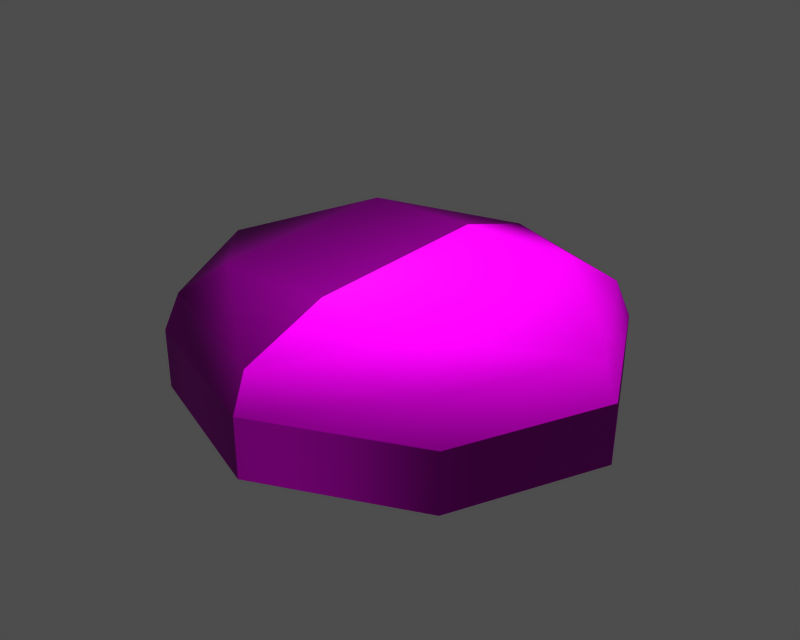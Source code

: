 # Source: id210000.blend  (saved by Blender 3.6.13; exported with 4.5.12 LTS)
import bpy
from mathutils import Matrix  # noqa: F401  (used for matrix-valued properties, if any)

bpy.ops.wm.read_factory_settings(use_empty=True)
scene = bpy.context.scene
scene.name = '1'

# ---- collections
col_collection_1 = bpy.data.collections.new('Collection 1'); scene.collection.children.link(col_collection_1)

# ---- images (referenced by path relative to the original .blend; pixels are not part of the script)
import os
ASSET_DIR = os.environ.get("B2B_ASSET_DIR", "")  # directory of the original .blend (textures are referenced by path, not embedded)
HERE = os.path.dirname(os.path.abspath(__file__))  # packed textures are extracted next to this script under _unpacked/

def load_image(name, relpath, width, height, colorspace="sRGB"):
    """Load a texture the original file referenced (path relative to the .blend, or extracted next to this script)."""
    p = next((c for c in (os.path.join(HERE, relpath), os.path.join(ASSET_DIR, relpath)) if relpath and os.path.exists(c)), "")
    if p:
        img = bpy.data.images.load(p, check_existing=True)
        img.name = name
    else:  # same state as the original file: an image datablock whose file is absent (Cycles renders it pink)
        img = bpy.data.images.new(name, width, height)
        img.source = "FILE"
        img.filepath = "//" + (relpath or name)
    img.colorspace_settings.name = colorspace
    return img
img_id210000_diff_0 = load_image('id210000_diff_0', 'dropitem.dds', 1024, 1024, 'Non-Color')
img_id210000_norm_0 = load_image('id210000_norm_0', 'dropitem_n.dds', 1024, 1024, 'Non-Color')
img_id210000_spec_0 = load_image('id210000_spec_0', 'dropitem_sp.dds', 1024, 1024, 'Non-Color')

# ---- materials (node trees are filled in below, after node groups)
mat_id210000_mat_001 = bpy.data.materials.new('id210000_mat.001')

# ---- material node trees
mat_id210000_mat_001.use_nodes = True; mat_id210000_mat_001.node_tree.nodes.clear()
_N = mat_id210000_mat_001.node_tree.nodes; _L = mat_id210000_mat_001.node_tree.links
n0 = _N.new('ShaderNodeBsdfPrincipled'); n0.name = 'Principled BSDF'; n0.location = (0, 0)
n0.distribution = 'GGX'
n0.subsurface_method = 'RANDOM_WALK_SKIN'
n0.inputs[3].default_value = 1.45
n0.inputs[27].default_value = (0.0, 0.0, 0.0, 1.0)
n0.inputs[28].default_value = 1.0
n1 = _N.new('ShaderNodeOutputMaterial'); n1.name = 'Material Output'; n1.location = (0, 0)
n2 = _N.new('ShaderNodeTexImage'); n2.name = 'Image Texture'; n2.location = (0, 0)
n2.image = img_id210000_diff_0
n3 = _N.new('ShaderNodeUVMap'); n3.name = 'UV Map'; n3.location = (0, 0)
n4 = _N.new('ShaderNodeTexImage'); n4.name = 'Image Texture.001'; n4.location = (0, 0)
n4.image = img_id210000_norm_0
n5 = _N.new('ShaderNodeNormalMap'); n5.name = 'Normal Map'; n5.location = (0, 0)
n6 = _N.new('ShaderNodeUVMap'); n6.name = 'UV Map.001'; n6.location = (0, 0)
n7 = _N.new('ShaderNodeTexImage'); n7.name = 'Image Texture.002'; n7.location = (0, 0)
n7.image = img_id210000_spec_0
n8 = _N.new('ShaderNodeUVMap'); n8.name = 'UV Map.002'; n8.location = (0, 0)
_L.new(n0.outputs[0], n1.inputs[0])
_L.new(n2.outputs[0], n0.inputs[0])
_L.new(n3.outputs[0], n2.inputs[0])
_L.new(n4.outputs[0], n5.inputs[1])
_L.new(n5.outputs[0], n0.inputs[5])
_L.new(n6.outputs[0], n4.inputs[0])
_L.new(n7.outputs[0], n0.inputs[13])
_L.new(n8.outputs[0], n7.inputs[0])
n1.is_active_output = True

# ---- meshes
me_id210000 = bpy.data.meshes.new('id210000')
me_id210000.from_pydata([(-0.03937, -13.82, 12.8), (-8.296, -7.337, 14.83), (-10.66, -9.658, 12.8), (-8.499, 7.576, 14.83), (-15.47, 0.02326, 12.8), (-0.02437, -14.92, 10.15), (-11.42, -10.43, 10.15), (-16.57, 0.008261, 10.15), (-10.93, 9.832, 12.8), (-11.7, 10.59, 10.15), (-0.4372, 15.38, 10.15), (-0.4222, 14.28, 12.8), (-0.1292, -7.226, 14.83), (-0.3324, 7.687, 14.83), (8.038, -7.114, 14.83), (10.47, -9.37, 12.8), (15.01, 0.4384, 12.8), (7.834, 7.798, 14.83), (11.24, -10.12, 10.15), (16.11, 0.4533, 10.15), (10.2, 10.12, 12.8), (10.96, 10.89, 10.15), (-11.42, -10.43, 10.15), (-16.57, 0.008261, 10.15), (-16.57, 0.008259, 5.85), (-11.42, -10.43, 5.85), (-0.02437, -14.92, 10.15), (-0.02437, -14.92, 5.85), (-16.57, 0.008261, 10.15), (-11.7, 10.59, 10.15), (-11.7, 10.59, 5.85), (-16.57, 0.008259, 5.85), (-0.4372, 15.38, 5.85), (-0.4372, 15.38, 10.15), (11.24, -10.12, 10.15), (11.24, -10.12, 5.85), (16.11, 0.4533, 5.85), (16.11, 0.4533, 10.15), (16.11, 0.4533, 10.15), (16.11, 0.4533, 5.85), (10.96, 10.89, 5.85), (10.96, 10.89, 10.15), (-16.57, 0.008259, 5.85), (-0.02437, -14.92, 5.85), (-11.42, -10.43, 5.85), (-11.7, 10.59, 5.85), (-0.4372, 15.38, 5.85), (16.11, 0.4533, 5.85), (11.24, -10.12, 5.85), (10.96, 10.89, 5.85)], [], [(0, 1, 2), (3, 4, 1), (5, 0, 2), (2, 6, 5), (7, 6, 2), (2, 4, 7), (8, 9, 7), (7, 4, 8), (10, 9, 8), (8, 11, 10), (0, 12, 1), (11, 8, 3), (4, 2, 1), (3, 8, 4), (13, 3, 1), (1, 12, 13), (11, 3, 13), (14, 0, 15), (16, 17, 14), (5, 18, 15), (15, 0, 5), (19, 16, 15), (15, 18, 19), (20, 16, 19), (19, 21, 20), (10, 11, 20), (20, 21, 10), (12, 0, 14), (20, 11, 17), (15, 16, 14), (20, 17, 16), (13, 12, 14), (14, 17, 13), (17, 11, 13), (22, 23, 24), (24, 25, 22), (26, 22, 25), (25, 27, 26), (28, 29, 30), (30, 31, 28), (32, 30, 29), (29, 33, 32), (34, 35, 36), (36, 37, 34), (26, 27, 35), (35, 34, 26), (38, 39, 40), (40, 41, 38), (32, 33, 41), (41, 40, 32), (42, 43, 44), (42, 45, 46), (42, 46, 43), (43, 47, 48), (49, 47, 46), (46, 47, 43)])
me_id210000.polygons.foreach_set('use_smooth', [True] * 56)
_uv = me_id210000.uv_layers.new(name='UVTex')
_uv.uv.foreach_set('vector', [0.02167, 0.05164, 0.06225, 0.1057, 0.07783, 0.08869, 0.06223, 0.2118, 0.1019, 0.1587, 0.06225, 0.1057, 0.02804, 0.03207, 0.02167, 0.05164, 0.07783, 0.08869, 0.07783, 0.08869, 0.0891, 0.0758, 0.02804, 0.03207, 0.1165, 0.1587, 0.0891, 0.0758, 0.07783, 0.08869, 0.07783, 0.08869, 0.1019, 0.1587, 0.1165, 0.1587, 0.07781, 0.2288, 0.08907, 0.2416, 0.1165, 0.1587, 0.1165, 0.1587, 0.1019, 0.1587, 0.07781, 0.2288, 0.02799, 0.2854, 0.08907, 0.2416, 0.07781, 0.2288, 0.07781, 0.2288, 0.02163, 0.2658, 0.02799, 0.2854, 0.02167, 0.05164, 0.01778, 0.1033, 0.06225, 0.1057, 0.02163, 0.2658, 0.07781, 0.2288, 0.06223, 0.2118, 0.1019, 0.1587, 0.07783, 0.08869, 0.06225, 0.1057, 0.06223, 0.2118, 0.07781, 0.2288, 0.1019, 0.1587, 0.01776, 0.2141, 0.06223, 0.2118, 0.06225, 0.1057, 0.06225, 0.1057, 0.01778, 0.1033, 0.01776, 0.2141, 0.02163, 0.2658, 0.06223, 0.2118, 0.01776, 0.2141, 0.06225, 0.1057, 0.02167, 0.05164, 0.07783, 0.08869, 0.1019, 0.1587, 0.06223, 0.2118, 0.06225, 0.1057, 0.02804, 0.03207, 0.0891, 0.0758, 0.07783, 0.08869, 0.07783, 0.08869, 0.02167, 0.05164, 0.02804, 0.03207, 0.1165, 0.1587, 0.1019, 0.1587, 0.07783, 0.08869, 0.07783, 0.08869, 0.0891, 0.0758, 0.1165, 0.1587, 0.07781, 0.2288, 0.1019, 0.1587, 0.1165, 0.1587, 0.1165, 0.1587, 0.08907, 0.2416, 0.07781, 0.2288, 0.02799, 0.2854, 0.02163, 0.2658, 0.07781, 0.2288, 0.07781, 0.2288, 0.08907, 0.2416, 0.02799, 0.2854, 0.01778, 0.1033, 0.02167, 0.05164, 0.06225, 0.1057, 0.07781, 0.2288, 0.02163, 0.2658, 0.06223, 0.2118, 0.07783, 0.08869, 0.1019, 0.1587, 0.06225, 0.1057, 0.07781, 0.2288, 0.06223, 0.2118, 0.1019, 0.1587, 0.01776, 0.2141, 0.01778, 0.1033, 0.06225, 0.1057, 0.06225, 0.1057, 0.06223, 0.2118, 0.01776, 0.2141, 0.06223, 0.2118, 0.02163, 0.2658, 0.01776, 0.2141, 0.406, 0.05022, 0.4701, 0.05023, 0.4701, 0.01901, 0.4701, 0.01901, 0.406, 0.019, 0.406, 0.05022, 0.3385, 0.05021, 0.406, 0.05022, 0.406, 0.019, 0.406, 0.019, 0.3385, 0.01898, 0.3385, 0.05021, 0.4701, 0.05023, 0.5342, 0.05025, 0.5342, 0.01902, 0.5342, 0.01902, 0.4701, 0.01901, 0.4701, 0.05023, 0.6017, 0.01903, 0.5342, 0.01902, 0.5342, 0.05025, 0.5342, 0.05025, 0.6017, 0.05026, 0.6017, 0.01903, 0.406, 0.05022, 0.406, 0.019, 0.4701, 0.01901, 0.4701, 0.01901, 0.4701, 0.05023, 0.406, 0.05022, 0.3385, 0.05021, 0.3385, 0.01898, 0.406, 0.019, 0.406, 0.019, 0.406, 0.05022, 0.3385, 0.05021, 0.4701, 0.05023, 0.4701, 0.01901, 0.5342, 0.01902, 0.5342, 0.01902, 0.5342, 0.05025, 0.4701, 0.05023, 0.6017, 0.01903, 0.6017, 0.05026, 0.5342, 0.05025, 0.5342, 0.05025, 0.5342, 0.01902, 0.6017, 0.01903, 0.1749, 0.1421, 0.09292, 0.02156, 0.1175, 0.1044, 0.1749, 0.1421, 0.2333, 0.1069, 0.2599, 0.02511, 0.1749, 0.1421, 0.2599, 0.02511, 0.09292, 0.02156, 0.09292, 0.02156, 0.1749, 0.1421, 0.1175, 0.1044, 0.2333, 0.1069, 0.1749, 0.1421, 0.2599, 0.02511, 0.2599, 0.02511, 0.1749, 0.1421, 0.09292, 0.02156])
me_id210000.materials.append(mat_id210000_mat_001)
me_id210000.use_remesh_preserve_volume = False
me_id210000.use_remesh_preserve_attributes = False
me_id210000.use_mirror_vertex_groups = False
me_id210000.update()
arm_armature = bpy.data.armatures.new('armature')  # bones are not reproduced

# ---- objects
ob_id210000_obj = bpy.data.objects.new('id210000_obj', arm_armature)
ob_id210000 = bpy.data.objects.new('id210000', me_id210000)

# ---- transforms, parenting, visibility, modifiers, constraints
ob_id210000_obj.location = (0.0, 0.0, 0.0)
ob_id210000_obj.lock_rotations_4d = False
ob_id210000_obj.empty_display_type = 'ARROWS'
ob_id210000_obj.show_in_front = True
ob_id210000_obj.lineart.crease_threshold = 0.0
ob_id210000.parent = ob_id210000_obj
ob_id210000.location = (0.0, 0.0, 0.0)
ob_id210000.lock_rotations_4d = False
ob_id210000.empty_display_type = 'ARROWS'
ob_id210000.lineart.crease_threshold = 0.0
_vg = ob_id210000.vertex_groups.new(name='root')
_vg.add([0, 1, 2, 3, 4, 5, 6, 7, 8, 9, 10, 11, 12, 13, 14, 15, 16, 17, 18, 19, 20, 21, 22, 23, 24, 25, 26, 27, 28, 29, 30, 31, 32, 33, 34, 35, 36, 37, 38, 39, 40, 41, 42, 43, 44, 45, 46, 47, 48, 49], 1.0, 'REPLACE')
_m = ob_id210000.modifiers.new('Armature', 'ARMATURE')
_m.object = ob_id210000_obj
_m.use_bone_envelopes = True

# ---- collection membership
col_collection_1.objects.link(ob_id210000_obj)
col_collection_1.objects.link(ob_id210000)

# ---- scene / render settings (as saved in the file)
scene.frame_start = 1; scene.frame_end = 250; scene.frame_set(1)
scene.render.engine = 'BLENDER_EEVEE_NEXT'
scene.render.image_settings.file_format = 'TARGA'
scene.render.image_settings.color_mode = 'RGB'
scene.render.image_settings.compression = 90
scene.render.resolution_x = 320
scene.render.resolution_y = 256
scene.render.fps = 25
scene.render.dither_intensity = 0.0
scene.render.use_compositing = False
scene.render.use_sequencer = False
scene.render.use_file_extension = False
scene.render.bake_margin = 2
scene.render.bake_bias = 0.0
scene.render.use_stamp_time = False
scene.render.use_stamp_date = False
scene.render.use_stamp_frame = False
scene.render.use_stamp_camera = False
scene.render.use_stamp_scene = False
scene.render.use_stamp_filename = False
scene.render.use_stamp_render_time = False
scene.render.stamp_font_size = 0
scene.render.stamp_foreground = (0.0, 0.0, 0.0, 0.0)
scene.render.stamp_background = (0.0, 0.0, 0.0, 0.0)
scene.cycles.use_denoising = False
scene.cycles.samples = 10
scene.cycles.sampling_pattern = 'TABULATED_SOBOL'
scene.cycles.light_sampling_threshold = 0.0
scene.cycles.use_adaptive_sampling = False
scene.cycles.use_light_tree = False
scene.cycles.blur_glossy = 0.0
scene.cycles.volume_bounces = 1
scene.cycles.pixel_filter_type = 'GAUSSIAN'
scene.cycles.sample_clamp_indirect = 0.0
scene.view_settings.view_transform = 'Raw'
bpy.context.view_layer.update()

# ---- added for rendering (the .blend has no active camera and no usable light): camera, sun + grey world if the file has none
cam_auto = bpy.data.cameras.new('AutoCamera')
cam_auto.lens = 50.0
cam_auto.sensor_width = 36.0
cam_auto.clip_end = 1000.0
ob_auto_camera = bpy.data.objects.new('AutoCamera', cam_auto)
scene.collection.objects.link(ob_auto_camera)
ob_auto_camera.location = (41.8325, -50.2451, 43.9914)
ob_auto_camera.rotation_euler = (1.09748, -7.21219e-08, 0.694738)
scene.camera = ob_auto_camera
light_auto_sun = bpy.data.lights.new('AutoSun', 'SUN')
light_auto_sun.energy = 3.0
light_auto_sun.angle = 0.0523599
ob_auto_sun = bpy.data.objects.new('AutoSun', light_auto_sun)
scene.collection.objects.link(ob_auto_sun)
ob_auto_sun.rotation_euler = (0.872665, 0.174533, 0.523599)
if scene.world is None:
    world_auto = bpy.data.worlds.new('AutoWorld')
    world_auto.color = (0.3, 0.3, 0.3)
    scene.world = world_auto
bpy.context.view_layer.update()
